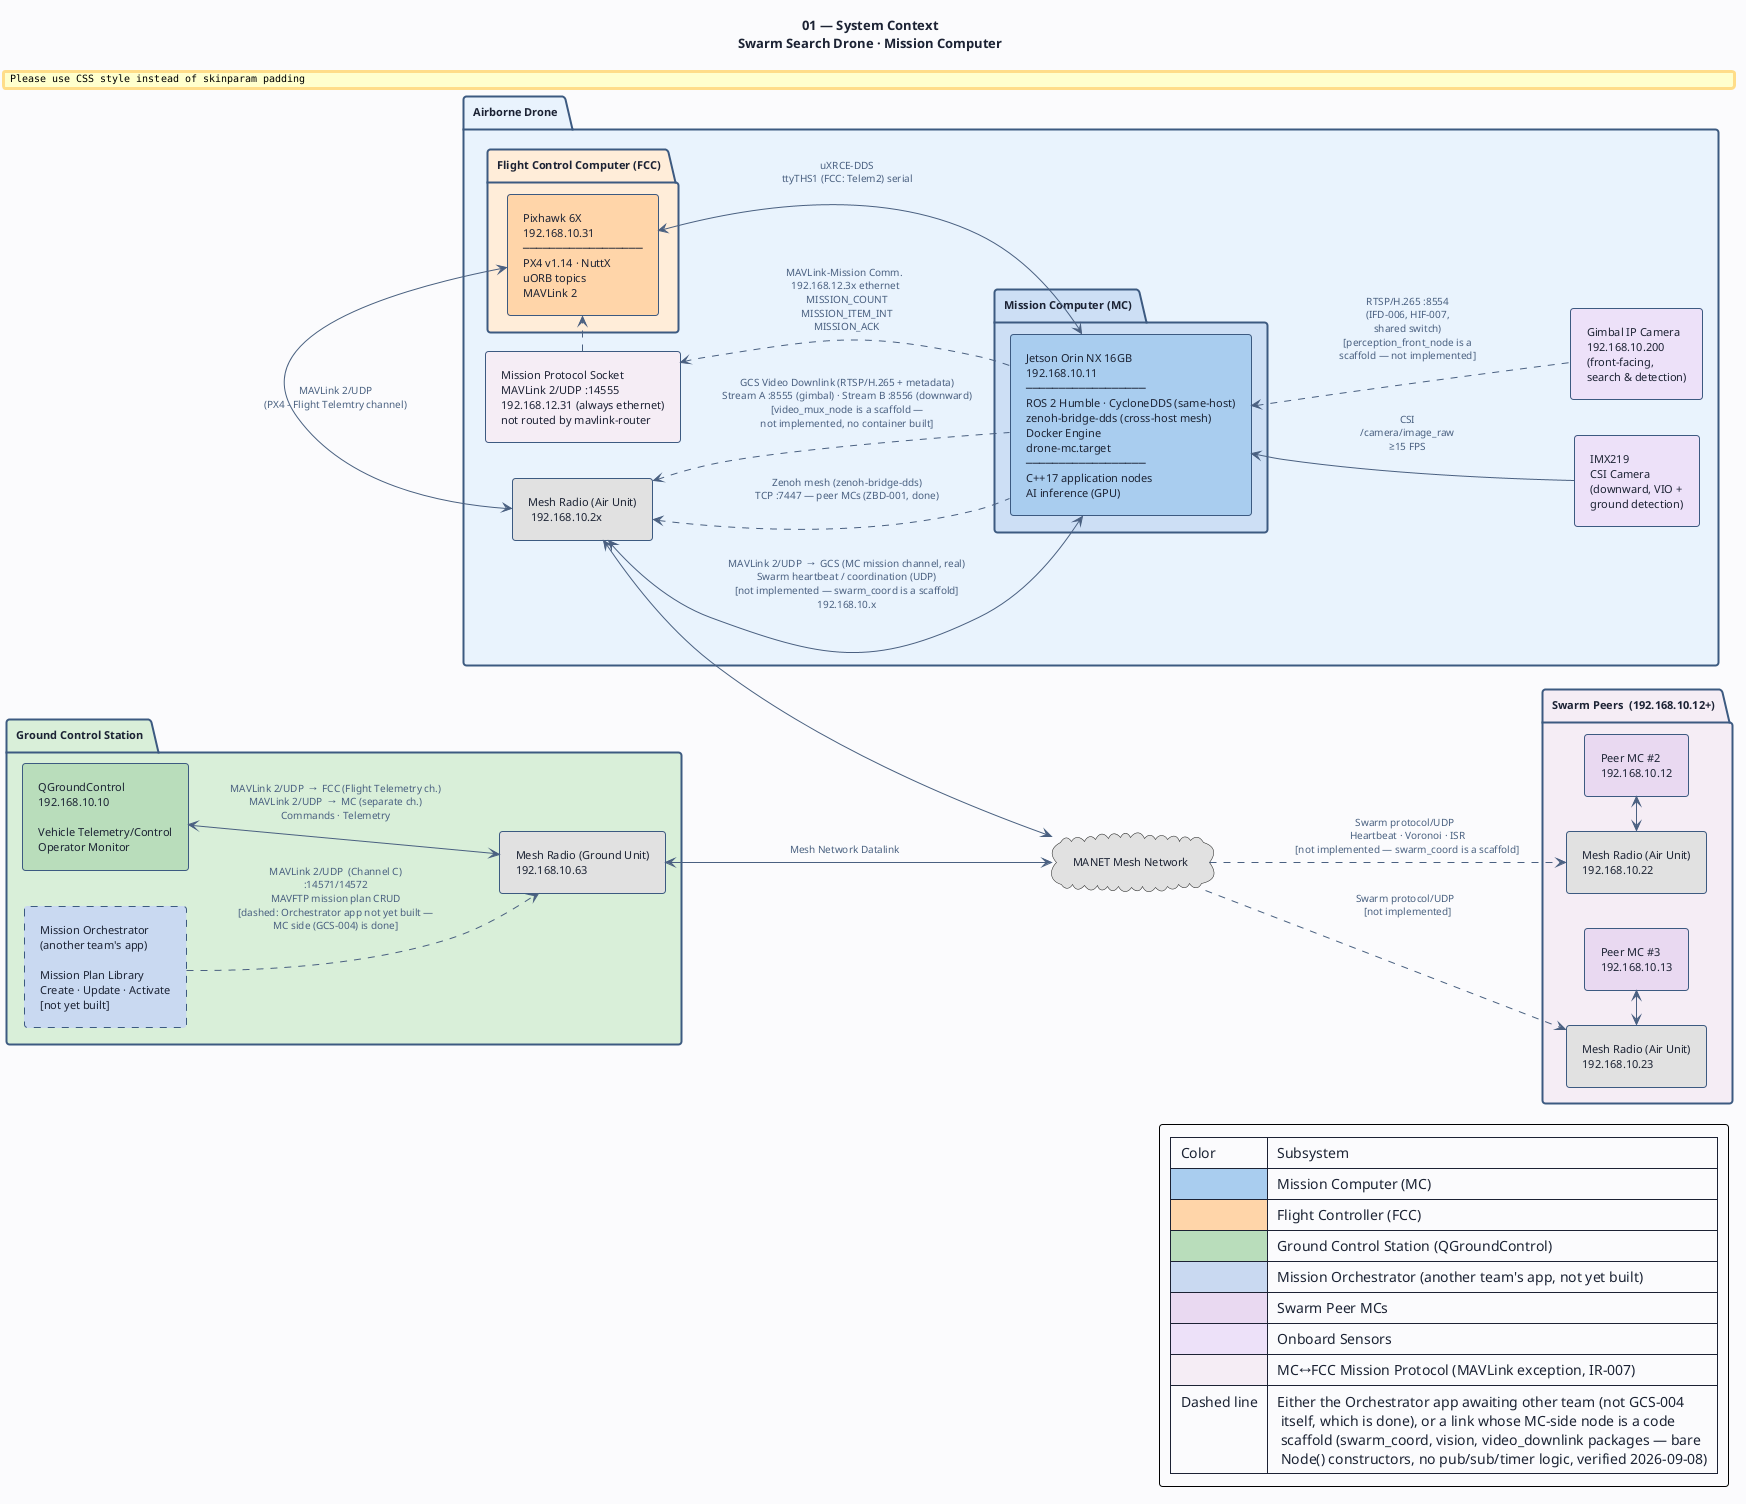

The diagram above was rendered by PlantUML. Its source (embedded in the PNG):
@startuml 01-system-context
' ─────────────────────────────────────────────────────────────
' Diagram 01: System Context
' Swarm Search Drone — Mission Computer (AI MC)
' MC-SRS-001
' ─────────────────────────────────────────────────────────────

title "01 — System Context\nSwarm Search Drone · Mission Computer"

left to right direction

skinparam BackgroundColor #FAFBFC
skinparam DefaultFontColor #1C2334
skinparam DefaultFontSize 11
skinparam TitleFontSize 13
skinparam TitleFontStyle bold
skinparam ArrowColor #4A6080
skinparam ArrowFontColor #4A6080
skinparam ArrowFontSize 10
skinparam RoundCorner 6
skinparam Padding 6

skinparam package {
  BackgroundColor #F4F8FF
  BorderColor #3D5A80
  BorderThickness 2
  FontSize 11
  FontStyle bold
  FontColor #1C2334
}

skinparam rectangle {
  BackgroundColor #E8F0FA
  BorderColor #3D5A80
  BorderThickness 1
  FontSize 11
  FontColor #1C2334
}

' ── MANET MESH NETWORK ───────────────────────────────────────
cloud "MANET Mesh Network" as MANET_NW #E0E0E0

' ── GROUND CONTROL STATION ───────────────────────────────────
' "GCS" is two separate actors, not one (MISSION-ORCHESTRATOR-MAVLINK-
' INTERFACE-SPEC.md): QGroundControl (vehicle telemetry/control, MAVLink
' Channels A/B, unchanged) and the Mission Orchestrator (mission plan
' library, MAVLink Channel C + MAVFTP; transport reversed from an earlier
' Zenoh proposal on 2026-07-24). GCS-004 (this project's MC-side Channel C
' implementation) is done as of 2026-08-05 — mission_orchestrator_node,
' mavlink-router-channel-c.conf. The Mission Orchestrator application box
' below is still the OTHER team's deliverable and has not been built yet.
package "Ground Control Station" as GCS_PKG #D8EED8 {
  rectangle "QGroundControl\n192.168.10.10\n\nVehicle Telemetry/Control\nOperator Monitor" as GCS #B8DCBA

  rectangle "Mission Orchestrator\n(another team's app)\n\nMission Plan Library\nCreate · Update · Activate\n[not yet built]" as ORCH #C8D8F0;line.dashed

  rectangle "Mesh Radio (Ground Unit)\n192.168.10.63" as GU #E0E0E0
}

' ── SWARM PEERS ──────────────────────────────────────────────
package "Swarm Peers  (192.168.10.12+)" as PEERS_PKG #F5ECF5 {
  rectangle "Peer MC #2\n192.168.10.12" as P2 #E8D8F0
  rectangle "Peer MC #3\n192.168.10.13" as P3 #E8D8F0

  rectangle "Mesh Radio (Air Unit)\n192.168.10.22" as AU2 #E0E0E0
  rectangle "Mesh Radio (Air Unit)\n192.168.10.23" as AU3 #E0E0E0
}

' ── AIRBORNE DRONE ───────────────────────────────────────────
package "Airborne Drone" as DRONE_PKG #E8F2FC {

  package "Mission Computer (MC)" as MC_PKG #CCDFF5 {
    rectangle "Jetson Orin NX 16GB\n192.168.10.11\n──────────────────\nROS 2 Humble · CycloneDDS (same-host)\nzenoh-bridge-dds (cross-host mesh)\nDocker Engine\ndrone-mc.target\n──────────────────\nC++17 application nodes\nAI inference (GPU)" as MC #A8CCEE
  }

  package "Flight Control Computer (FCC)" as FCC_PKG #FFECD8 {
    rectangle "Pixhawk 6X\n192.168.10.31\n──────────────────\nPX4 v1.14 · NuttX\nuORB topics\nMAVLink 2" as FCC #FFD4A8
  }

  rectangle "IMX219\nCSI Camera\n(downward, VIO +\nground detection)" as CAM #EDE0F8

  rectangle "Gimbal IP Camera\n192.168.10.200\n(front-facing,\nsearch & detection)" as GIMCAM #EDE0F8

  rectangle "Mission Protocol Socket\nMAVLink 2/UDP :14555\n192.168.12.31 (always ethernet)\nnot routed by mavlink-router" as MISSPROTO #F5ECF5

  rectangle "Mesh Radio (Air Unit)\n 192.168.10.2x" as AU1 #E0E0E0
}

' ── CONNECTIONS ──────────────────────────────────────────────

' MC ↔ FCC  (direct — not via MANET)
MC <-left-> FCC : "  uXRCE-DDS\n  ttyTHS1 (FCC: Telem2) serial\n"

' MC ↔ FCC mission protocol  (the one MAVLink exception on this link, IR-007)
MC .left.> MISSPROTO : "MAVLink-Mission Comm.\n 192.168.12.3x ethernet\n  MISSION_COUNT\n  MISSION_ITEM_INT\n  MISSION_ACK"
MISSPROTO .right.> FCC

' Cameras → MC (downward CSI camera_node is real/deployed; gimbal ingest
' is not — perception_front_node is a code scaffold, video_downlink has
' no container/systemd unit built, verified 2026-09-08)
CAM -up-> MC : "  CSI\n  /camera/image_raw\n  ≥15 FPS"
GIMCAM .up.> MC : "  RTSP/H.265 :8554\n  (IFD-006, HIF-007,\n  shared switch)\n  [perception_front_node is a\n  scaffold — not implemented]"

' MC ↔ MANET (swarm_coordinator_node/formation_controller_node are both
' code scaffolds — bare Node() constructors, zero pub/sub/timer calls,
' verified 2026-09-08 — so no swarm heartbeat/coordination traffic exists
' yet; the MC↔GCS Channel B link itself is real)
MC <-up-> AU1 : "  MAVLink 2/UDP  →  GCS (MC mission channel, real)\n  Swarm heartbeat / coordination (UDP)\n  [not implemented — swarm_coord is a scaffold]\n  192.168.10.x"
MC .up.> AU1 : "  Zenoh mesh (zenoh-bridge-dds)\n  TCP :7447 — peer MCs (ZBD-001, done)"
MC .up.> AU1 : "  GCS Video Downlink (RTSP/H.265 + metadata)\n  Stream A :8555 (gimbal) · Stream B :8556 (downward)\n  [video_mux_node is a scaffold —\n  not implemented, no container built]"

' GCS ↔ MANET
GCS <--> GU : "  MAVLink 2/UDP  →  FCC (Flight Telemetry ch.)\n  MAVLink 2/UDP  →  MC (separate ch.)\n  Commands · Telemetry"
ORCH .down.> GU : "  MAVLink 2/UDP  (Channel C)\n  :14571/14572\n  MAVFTP mission plan CRUD\n  [dashed: Orchestrator app not yet built —\n  MC side (GCS-004) is done]"

' MANET Mesh Network
GU <-down-> MANET_NW : Mesh Network Datalink
MANET_NW <-up-> AU1
MANET_NW .down.> AU2 : "Swarm protocol/UDP\n  Heartbeat · Voronoi · ISR\n  [not implemented — swarm_coord is a scaffold]"
MANET_NW .down.> AU3 : "Swarm protocol/UDP\n  [not implemented]"

' Peers ↔ MANET
P2 <-left-> AU2 
P3 <-left-> AU3

' FCC ↔ MANET (autopilot telemetry to GCS goes via AU)
FCC <-> AU1 : "  MAVLink 2/UDP\n  (PX4 - Flight Telemtry channel)"

legend right
  | Color | Subsystem |
  | <#A8CCEE> | Mission Computer (MC) |
  | <#FFD4A8> | Flight Controller (FCC) |
  | <#B8DCBA> | Ground Control Station (QGroundControl) |
  | <#C8D8F0> | Mission Orchestrator (another team's app, not yet built) |
  | <#E8D8F0> | Swarm Peer MCs |
  | <#EDE0F8> | Onboard Sensors |
  | <#F5ECF5> | MC↔FCC Mission Protocol (MAVLink exception, IR-007) |
  | Dashed line | Either the Orchestrator app awaiting other team (not GCS-004\n  itself, which is done), or a link whose MC-side node is a code\n  scaffold (swarm_coord, vision, video_downlink packages — bare\n  Node() constructors, no pub/sub/timer logic, verified 2026-09-08) |
endlegend

@enduml